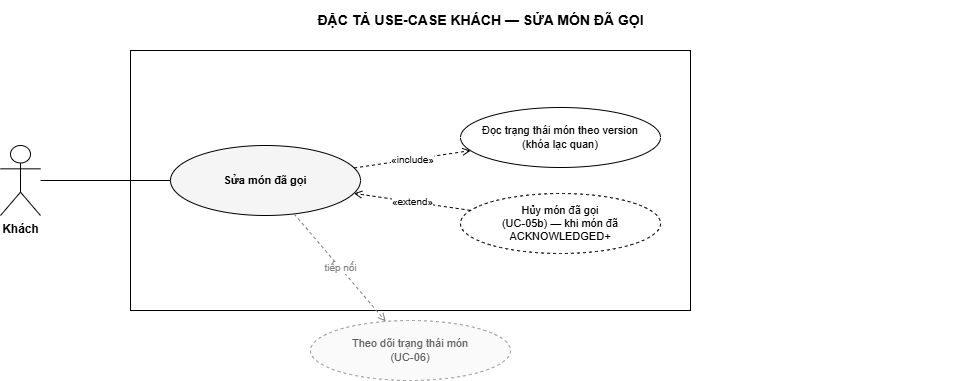

The diagram above was exported from draw.io. Its source (the exported page's mxGraphModel, read from the mxfile embedded in the PNG):
<mxGraphModel dx="941" dy="389" grid="1" gridSize="10" guides="1" tooltips="1" connect="1" arrows="1" fold="1" page="1" pageScale="1" pageWidth="1040" pageHeight="390" math="0" shadow="0">
  <root>
    <mxCell id="0" />
    <mxCell id="1" parent="0" />
    <mxCell id="title" value="ĐẶC TẢ USE-CASE KHÁCH — SỬA MÓN ĐÃ GỌI" style="text;html=1;fontSize=14;fontStyle=1;align=center;verticalAlign=middle;" parent="1" vertex="1">
      <mxGeometry x="40" y="40" width="960" height="40" as="geometry" />
    </mxCell>
    <mxCell id="boundary" value="" style="rounded=0;whiteSpace=wrap;html=1;verticalAlign=top;fontSize=11;fontStyle=2;fillColor=none;strokeColor=#000000;" parent="1" vertex="1">
      <mxGeometry x="170" y="90" width="560" height="260" as="geometry" />
    </mxCell>
    <mxCell id="a0" value="Khách" style="shape=umlActor;verticalLabelPosition=bottom;verticalAlign=top;html=1;outlineConnect=0;fontSize=12;fontStyle=1;fillColor=#FFFFFF;strokeColor=#000000;" parent="1" vertex="1">
      <mxGeometry x="40" y="185" width="40" height="70" as="geometry" />
    </mxCell>
    <mxCell id="uc" value="Sửa món đã gọi" style="ellipse;whiteSpace=wrap;html=1;fontSize=11;verticalAlign=middle;fillColor=#FFFFFF;strokeColor=#000000;fontStyle=1;fillColor=#F5F5F5;" parent="1" vertex="1">
      <mxGeometry x="210" y="185" width="190" height="70" as="geometry" />
    </mxCell>
    <mxCell id="inc0" value="Đọc trạng thái món theo version&#10;(khóa lạc quan)" style="ellipse;whiteSpace=wrap;html=1;fontSize=11;verticalAlign=middle;fillColor=#FFFFFF;strokeColor=#000000;" parent="1" vertex="1">
      <mxGeometry x="500" y="147" width="200" height="60" as="geometry" />
    </mxCell>
    <mxCell id="ext0" value="Hủy món đã gọi&#10;(UC-05b) — khi món đã ACKNOWLEDGED+" style="ellipse;whiteSpace=wrap;html=1;fontSize=11;verticalAlign=middle;fillColor=#FFFFFF;strokeColor=#000000;dashed=1;" parent="1" vertex="1">
      <mxGeometry x="500" y="233" width="200" height="60" as="geometry" />
    </mxCell>
    <mxCell id="rel0" value="Theo dõi trạng thái món&#10;(UC-06)" style="ellipse;whiteSpace=wrap;html=1;fontSize=11;verticalAlign=middle;fillColor=#FFFFFF;strokeColor=#000000;fillColor=#FAFAFA;strokeColor=#9E9E9E;fontColor=#616161;dashed=1;" parent="1" vertex="1">
      <mxGeometry x="350" y="360" width="200" height="60" as="geometry" />
    </mxCell>
    <mxCell id="e-a0" value="" style="edgeStyle=none;html=1;fontSize=10;endArrow=none;strokeColor=#000000;" parent="1" source="a0" target="uc" edge="1">
      <mxGeometry relative="1" as="geometry" />
    </mxCell>
    <mxCell id="e-inc0" value="«include»" style="edgeStyle=none;html=1;fontSize=10;endArrow=open;endFill=0;dashed=1;strokeColor=#000000;" parent="1" source="uc" target="inc0" edge="1">
      <mxGeometry relative="1" as="geometry" />
    </mxCell>
    <mxCell id="e-ext0" value="«extend»" style="edgeStyle=none;html=1;fontSize=10;endArrow=open;endFill=0;dashed=1;strokeColor=#000000;" parent="1" source="ext0" target="uc" edge="1">
      <mxGeometry relative="1" as="geometry" />
    </mxCell>
    <mxCell id="e-rel0" value="tiếp nối" style="edgeStyle=none;html=1;fontSize=10;endArrow=open;endFill=0;dashed=1;strokeColor=#808080;fontColor=#808080;" parent="1" source="uc" target="rel0" edge="1">
      <mxGeometry relative="1" as="geometry" />
    </mxCell>
  </root>
</mxGraphModel>